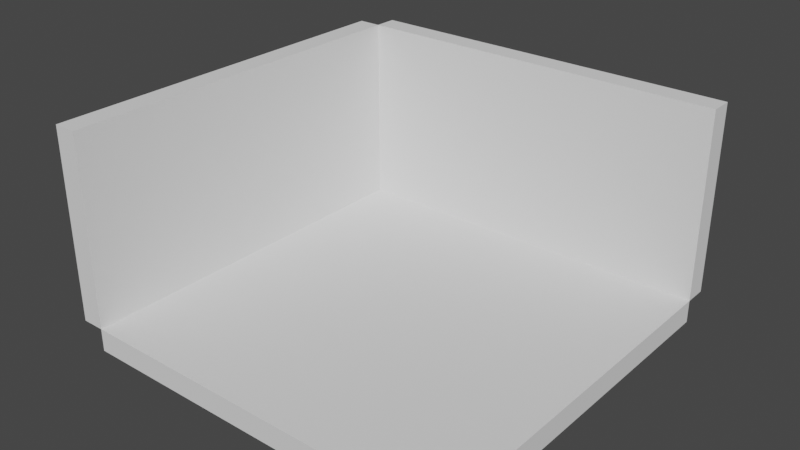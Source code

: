 # Source: MiniRoomStartup.blend  (saved by Blender 3.5.10; exported with 4.5.12 LTS)
import bpy
from mathutils import Matrix  # noqa: F401  (used for matrix-valued properties, if any)

bpy.ops.wm.read_factory_settings(use_empty=True)
scene = bpy.context.scene
scene.name = 'Scene'

# ---- collections
col_collection = bpy.data.collections.new('Collection'); scene.collection.children.link(col_collection)

# ---- node groups
ng_geometry_nodes = bpy.data.node_groups.new('Geometry Nodes', 'GeometryNodeTree')
_s = ng_geometry_nodes.interface.new_socket(name='Geometry', in_out='OUTPUT', socket_type='NodeSocketGeometry')
_s = ng_geometry_nodes.interface.new_socket(name='Geometry', in_out='INPUT', socket_type='NodeSocketGeometry')
_s = ng_geometry_nodes.interface.new_socket(name='Floor Size', in_out='INPUT', socket_type='NodeSocketVector')
_s.subtype = 'TRANSLATION'
_s.default_value = (2.0, 2.0, 0.12)
_s.min_value = 0.0
_s = ng_geometry_nodes.interface.new_socket(name='Wall Size', in_out='INPUT', socket_type='NodeSocketVector')
_s.subtype = 'TRANSLATION'
_s.default_value = (0.12, 0.0, 1.0)
_s.min_value = 0.0
ng_geometry_nodes.is_modifier = True
_N = ng_geometry_nodes.nodes; _L = ng_geometry_nodes.links
n0 = _N.new('ShaderNodeSeparateXYZ'); n0.name = 'Separate XYZ'; n0.location = (-1020, 20)
n1 = _N.new('ShaderNodeCombineXYZ'); n1.name = 'Combine XYZ.002'; n1.location = (-800, -320)
n2 = _N.new('NodeGroupInput'); n2.name = 'Group Input.008'; n2.location = (-1220, -120)
n3 = _N.new('NodeGroupInput'); n3.name = 'Group Input.005'; n3.location = (-1220, 20)
n4 = _N.new('ShaderNodeCombineXYZ'); n4.name = 'Combine XYZ.001'; n4.location = (-800, 0)
n5 = _N.new('ShaderNodeMath'); n5.name = 'Math.001'; n5.location = (-800, -140)
n5.operation = 'MULTIPLY'
n6 = _N.new('ShaderNodeSeparateXYZ'); n6.name = 'Separate XYZ.002'; n6.location = (-1020, -260)
n7 = _N.new('NodeGroupInput'); n7.name = 'Group Input.006'; n7.location = (-1220, -260)
n8 = _N.new('ShaderNodeSeparateXYZ'); n8.name = 'Separate XYZ.006'; n8.location = (-1020, -400)
n9 = _N.new('NodeGroupInput'); n9.name = 'Group Input.002'; n9.location = (-1220, -400)
n10 = _N.new('ShaderNodeMath'); n10.name = 'Math.004'; n10.location = (-20, -140)
n11 = _N.new('ShaderNodeMath'); n11.name = 'Math.007'; n11.location = (-20, -460)
n12 = _N.new('GeometryNodeMeshCube'); n12.name = 'Cube'; n12.location = (180, 200)
n13 = _N.new('GeometryNodeMeshCube'); n13.name = 'Cube.001'; n13.location = (180, 20)
n14 = _N.new('ShaderNodeCombineXYZ'); n14.name = 'Combine XYZ.004'; n14.location = (180, -160)
n15 = _N.new('GeometryNodeMeshCube'); n15.name = 'Cube.002'; n15.location = (180, -300)
n16 = _N.new('ShaderNodeCombineXYZ'); n16.name = 'Combine XYZ.003'; n16.location = (180, -500)
n17 = _N.new('NodeReroute'); n17.name = 'Reroute.001'; n17.location = (140, -600)
n17.width = 16
n17.socket_idname = 'NodeSocketFloat'
n18 = _N.new('NodeReroute'); n18.name = 'Reroute.002'; n18.location = (140, -260)
n18.width = 16
n18.socket_idname = 'NodeSocketFloat'
n19 = _N.new('GeometryNodeTransform'); n19.name = 'Transform Geometry.001'; n19.location = (400, -380)
n19.inputs[2].default_value = (0.0, 0.0, 1.571)
n20 = _N.new('NodeGroupInput'); n20.name = 'Group Input.009'; n20.location = (-640, -200)
n21 = _N.new('ShaderNodeSeparateXYZ'); n21.name = 'Separate XYZ.007'; n21.location = (-440, -200)
n22 = _N.new('ShaderNodeMath'); n22.name = 'Math.005'; n22.location = (-240, -200)
n22.operation = 'MULTIPLY'
n23 = _N.new('NodeReroute'); n23.name = 'Reroute.004'; n23.location = (-100, -180)
n23.width = 16
n23.socket_idname = 'NodeSocketFloat'
n24 = _N.new('NodeGroupInput'); n24.name = 'Group Input.010'; n24.location = (-640, -520)
n25 = _N.new('ShaderNodeSeparateXYZ'); n25.name = 'Separate XYZ.008'; n25.location = (-440, -520)
n26 = _N.new('ShaderNodeMath'); n26.name = 'Math.006'; n26.location = (-240, -520)
n26.operation = 'MULTIPLY'
n26.inputs[1].default_value = -0.5
n27 = _N.new('NodeReroute'); n27.name = 'Reroute.006'; n27.location = (-100, -500)
n27.width = 16
n27.socket_idname = 'NodeSocketFloat'
n28 = _N.new('GeometryNodeTransform'); n28.name = 'Transform Geometry'; n28.location = (400, -40)
n29 = _N.new('GeometryNodeTransform'); n29.name = 'Transform Geometry.002'; n29.location = (400, 300)
n30 = _N.new('ShaderNodeSeparateXYZ'); n30.name = 'Separate XYZ.001'; n30.location = (-1020, 160)
n31 = _N.new('NodeGroupInput'); n31.name = 'Group Input.004'; n31.location = (-1220, 160)
n32 = _N.new('ShaderNodeCombineXYZ'); n32.name = 'Combine XYZ'; n32.location = (-120, 180)
n33 = _N.new('NodeReroute'); n33.name = 'Reroute.005'; n33.location = (-260, 220)
n33.width = 16
n33.socket_idname = 'NodeSocketFloat'
n34 = _N.new('NodeReroute'); n34.name = 'Reroute.003'; n34.location = (-260, 80)
n34.width = 16
n34.socket_idname = 'NodeSocketFloat'
n35 = _N.new('ShaderNodeMath'); n35.name = 'Math'; n35.location = (-800, -460)
n35.operation = 'MULTIPLY'
n35.inputs[1].default_value = -0.5
n36 = _N.new('ShaderNodeMath'); n36.name = 'Math.008'; n36.location = (-120, 360)
n36.operation = 'MULTIPLY'
n37 = _N.new('ShaderNodeCombineXYZ'); n37.name = 'Combine XYZ.005'; n37.location = (180, 360)
n38 = _N.new('NodeReroute'); n38.name = 'Reroute.007'; n38.location = (620, 260)
n38.width = 16
n38.socket_idname = 'NodeSocketGeometry'
n39 = _N.new('NodeGroupOutput'); n39.name = 'Group Output'; n39.location = (900, -20)
n40 = _N.new('GeometryNodeJoinGeometry'); n40.name = 'Join Geometry'; n40.location = (700, -20)
n41 = _N.new('NodeReroute'); n41.name = 'Reroute.009'; n41.location = (620, -100)
n41.width = 16
n41.socket_idname = 'NodeSocketGeometry'
n42 = _N.new('NodeReroute'); n42.name = 'Reroute.010'; n42.location = (620, -400)
n42.width = 16
n42.socket_idname = 'NodeSocketGeometry'
n43 = _N.new('NodeReroute'); n43.name = 'Reroute.008'; n43.location = (620, -60)
n43.width = 16
n43.socket_idname = 'NodeSocketGeometry'
n44 = _N.new('ShaderNodeSeparateXYZ'); n44.name = 'Separate XYZ.005'; n44.location = (-1020, -120)
n45 = _N.new('NodeReroute'); n45.name = 'Reroute.011'; n45.location = (-520, -660)
n45.width = 16
n45.socket_idname = 'NodeSocketFloat'
n46 = _N.new('ShaderNodeMath'); n46.name = 'Math.003'; n46.location = (-660, -700)
n46.operation = 'MULTIPLY'
n47 = _N.new('ShaderNodeSeparateXYZ'); n47.name = 'Separate XYZ.004'; n47.location = (-840, -700)
n48 = _N.new('NodeGroupInput'); n48.name = 'Group Input.007'; n48.location = (-1220, -580)
n49 = _N.new('NodeGroupInput'); n49.name = 'Group Input.011'; n49.location = (-1020, -720)
n50 = _N.new('NodeReroute'); n50.name = 'Reroute.012'; n50.location = (-800, -660)
n50.width = 16
n50.socket_idname = 'NodeSocketFloat'
n51 = _N.new('ShaderNodeSeparateXYZ'); n51.name = 'Separate XYZ.003'; n51.location = (-1020, -540)
n52 = _N.new('NodeReroute'); n52.name = 'Reroute'; n52.location = (140, -700)
n52.width = 16
n52.socket_idname = 'NodeSocketFloat'
n53 = _N.new('ShaderNodeMath'); n53.name = 'Math.009'; n53.location = (-440, -660)
_L.new(n40.outputs[0], n39.inputs[0])
_L.new(n28.outputs[0], n40.inputs[0])
_L.new(n43.outputs[0], n40.inputs[0])
_L.new(n13.outputs[0], n28.inputs[0])
_L.new(n41.outputs[0], n40.inputs[0])
_L.new(n15.outputs[0], n19.inputs[0])
_L.new(n32.outputs[0], n12.inputs[0])
_L.new(n4.outputs[0], n13.inputs[0])
_L.new(n0.outputs[0], n4.inputs[0])
_L.new(n1.outputs[0], n15.inputs[0])
_L.new(n6.outputs[1], n1.inputs[0])
_L.new(n16.outputs[0], n19.inputs[1])
_L.new(n14.outputs[0], n28.inputs[1])
_L.new(n10.outputs[0], n14.inputs[1])
_L.new(n6.outputs[1], n5.inputs[0])
_L.new(n30.outputs[0], n32.inputs[0])
_L.new(n30.outputs[1], n32.inputs[1])
_L.new(n51.outputs[0], n35.inputs[0])
_L.new(n7.outputs[1], n6.inputs[0])
_L.new(n34.outputs[0], n32.inputs[2])
_L.new(n17.outputs[0], n16.inputs[2])
_L.new(n18.outputs[0], n14.inputs[2])
_L.new(n44.outputs[0], n4.inputs[1])
_L.new(n8.outputs[0], n1.inputs[1])
_L.new(n9.outputs[2], n8.inputs[0])
_L.new(n31.outputs[1], n30.inputs[0])
_L.new(n3.outputs[1], n0.inputs[0])
_L.new(n48.outputs[1], n51.inputs[0])
_L.new(n2.outputs[2], n44.inputs[0])
_L.new(n52.outputs[0], n17.inputs[0])
_L.new(n17.outputs[0], n18.inputs[0])
_L.new(n23.outputs[0], n10.inputs[0])
_L.new(n20.outputs[2], n21.inputs[0])
_L.new(n21.outputs[0], n22.inputs[0])
_L.new(n22.outputs[0], n10.inputs[1])
_L.new(n5.outputs[0], n23.inputs[0])
_L.new(n24.outputs[2], n25.inputs[0])
_L.new(n25.outputs[0], n26.inputs[0])
_L.new(n26.outputs[0], n11.inputs[1])
_L.new(n27.outputs[0], n11.inputs[0])
_L.new(n11.outputs[0], n16.inputs[0])
_L.new(n35.outputs[0], n27.inputs[0])
_L.new(n12.outputs[0], n29.inputs[0])
_L.new(n37.outputs[0], n29.inputs[1])
_L.new(n36.outputs[0], n37.inputs[2])
_L.new(n30.outputs[2], n34.inputs[0])
_L.new(n33.outputs[0], n36.inputs[1])
_L.new(n34.outputs[0], n33.inputs[0])
_L.new(n29.outputs[0], n38.inputs[0])
_L.new(n38.outputs[0], n43.inputs[0])
_L.new(n42.outputs[0], n41.inputs[0])
_L.new(n19.outputs[0], n42.inputs[0])
_L.new(n44.outputs[2], n4.inputs[2])
_L.new(n8.outputs[2], n1.inputs[2])
_L.new(n53.outputs[0], n52.inputs[0])
_L.new(n47.outputs[2], n46.inputs[0])
_L.new(n45.outputs[0], n53.inputs[0])
_L.new(n46.outputs[0], n53.inputs[1])
_L.new(n50.outputs[0], n45.inputs[0])
_L.new(n49.outputs[2], n47.inputs[0])
_L.new(n51.outputs[2], n50.inputs[0])
n39.is_active_output = True

# ---- world
world_world = bpy.data.worlds.new('World'); scene.world = world_world
world_world.use_nodes = True; world_world.node_tree.nodes.clear()
_N = world_world.node_tree.nodes; _L = world_world.node_tree.links
n0 = _N.new('ShaderNodeOutputWorld'); n0.name = 'World Output'; n0.location = (300, 300)
n1 = _N.new('ShaderNodeBackground'); n1.name = 'Background'; n1.location = (10, 300)
n1.inputs[0].default_value = (0.05088, 0.05088, 0.05088, 1.0)
_L.new(n1.outputs[0], n0.inputs[0])
n0.is_active_output = True
world_world.color = (0.05088, 0.05088, 0.05088)
world_world.use_sun_shadow = False
world_world.sun_shadow_jitter_overblur = 0.0

# ---- meshes
me_plane = bpy.data.meshes.new('Plane')
me_plane.from_pydata([(0.0, 0.0, 0.0)], [], [])
_uv = me_plane.uv_layers.new(name='UVMap')
_uv.uv.foreach_set('vector', [])
me_plane.update()

# ---- objects
ob_miniroombase = bpy.data.objects.new('MiniRoomBase', me_plane)

# ---- transforms, parenting, visibility, modifiers, constraints
ob_miniroombase.location = (0.0, 0.0, 0.0)
_m = ob_miniroombase.modifiers.new('GeometryNodes', 'NODES')
_m.node_group = ng_geometry_nodes

# ---- collection membership
col_collection.objects.link(ob_miniroombase)

# ---- scene / render settings (as saved in the file)
scene.frame_start = 1; scene.frame_end = 250; scene.frame_set(1)
scene.render.engine = 'CYCLES'
scene.cycles.sampling_pattern = 'TABULATED_SOBOL'
scene.cycles.adaptive_threshold = 0.1
scene.eevee.taa_samples = 256
scene.eevee.taa_render_samples = 256
scene.eevee.use_gtao = True
scene.eevee.use_raytracing = True
scene.view_settings.view_transform = 'Filmic'
bpy.context.view_layer.update()

# ---- added for rendering (the .blend has no active camera and no usable light): camera, sun
cam_auto = bpy.data.cameras.new('AutoCamera')
cam_auto.lens = 50.0
cam_auto.sensor_width = 36.0
cam_auto.clip_end = 1000.0
ob_auto_camera = bpy.data.objects.new('AutoCamera', cam_auto)
scene.collection.objects.link(ob_auto_camera)
ob_auto_camera.location = (2.90118, -3.49342, 2.92895)
ob_auto_camera.rotation_euler = (1.09748, -7.21219e-08, 0.694738)
scene.camera = ob_auto_camera
light_auto_sun = bpy.data.lights.new('AutoSun', 'SUN')
light_auto_sun.energy = 3.0
light_auto_sun.angle = 0.0523599
ob_auto_sun = bpy.data.objects.new('AutoSun', light_auto_sun)
scene.collection.objects.link(ob_auto_sun)
ob_auto_sun.rotation_euler = (0.872665, 0.174533, 0.523599)
bpy.context.view_layer.update()
